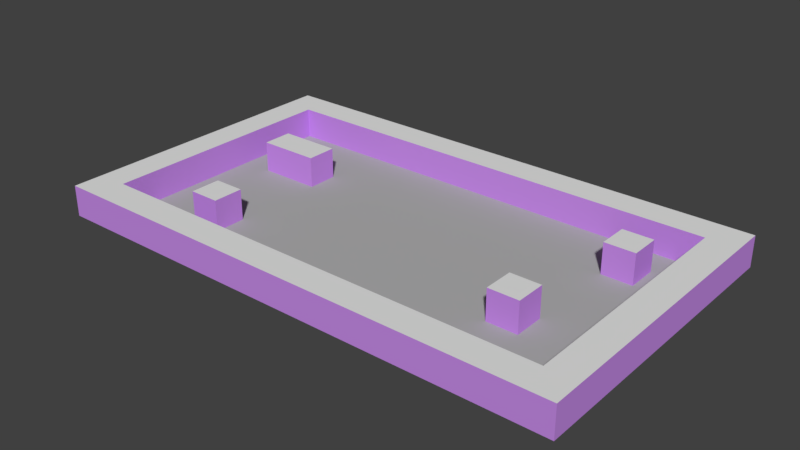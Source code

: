 # Source: world.blend  (saved by Blender 2.77.0; exported with 4.5.12 LTS)
import bpy
from mathutils import Matrix  # noqa: F401  (used for matrix-valued properties, if any)

bpy.ops.wm.read_factory_settings(use_empty=True)
scene = bpy.context.scene
scene.name = 'Scene'

# ---- collections
col_collection_1 = bpy.data.collections.new('Collection 1'); scene.collection.children.link(col_collection_1)

# ---- materials (node trees are filled in below, after node groups)
mat_material_001 = bpy.data.materials.new('Material.001')
mat_material_001.alpha_threshold = 0.0
mat_material_001.use_transparent_shadow = False
mat_material_001.diffuse_color = (0.4385, 0.4385, 0.4385, 1.0)
mat_material_001.roughness = 0.5
mat_material_002 = bpy.data.materials.new('Material.002')
mat_material_002.alpha_threshold = 0.0
mat_material_002.use_transparent_shadow = False
mat_material_002.diffuse_color = (0.5675, 0.2588, 0.8, 1.0)
mat_material_002.roughness = 0.5
mat_material_003 = bpy.data.materials.new('Material.003')
mat_material_003.alpha_threshold = 0.0
mat_material_003.use_transparent_shadow = False
mat_material_003.roughness = 0.5

# ---- material node trees

# ---- world
world_world = bpy.data.worlds.new('World'); scene.world = world_world
world_world.color = (0.05088, 0.05088, 0.05088)
world_world.use_sun_shadow = False
world_world.sun_shadow_jitter_overblur = 0.0
world_world.cycles.sampling_method = 'MANUAL'

# ---- meshes
me_plane = bpy.data.meshes.new('Plane')
me_plane.from_pydata([(-5.0, 6.795e-07, -9.0), (-5.0, -6.04e-07, 8.0), (5.0, 6.795e-07, -9.0), (5.0, -6.04e-07, 8.0), (-5.0, 6.04e-07, -8.0), (-5.0, 5.285e-07, -7.0), (-5.0, 4.53e-07, -6.0), (-5.0, 3.775e-07, -5.0), (-5.0, 3.02e-07, -4.0), (-5.0, -3.02e-07, 4.0), (-5.0, -3.775e-07, 5.0), (-5.0, -4.53e-07, 6.0), (-5.0, -5.285e-07, 7.0), (5.0, -5.285e-07, 7.0), (5.0, -4.53e-07, 6.0), (5.0, -3.775e-07, 5.0), (5.0, -3.02e-07, 4.0), (5.0, 3.02e-07, -4.0), (5.0, 3.775e-07, -5.0), (5.0, 4.53e-07, -6.0), (5.0, 5.285e-07, -7.0), (5.0, 6.04e-07, -8.0), (4.0, 6.795e-07, -9.0), (3.0, 6.795e-07, -9.0), (2.0, 6.795e-07, -9.0), (1.0, 6.795e-07, -9.0), (-6.795e-07, 6.795e-07, -9.0), (-1.0, 6.795e-07, -9.0), (-2.0, 6.795e-07, -9.0), (-3.0, 6.795e-07, -9.0), (-4.0, 6.795e-07, -9.0), (-4.0, -6.04e-07, 8.0), (-3.0, -6.04e-07, 8.0), (-2.0, -6.04e-07, 8.0), (-1.0, -6.04e-07, 8.0), (6.04e-07, -6.04e-07, 8.0), (1.0, -6.04e-07, 8.0), (2.0, -6.04e-07, 8.0), (3.0, -6.04e-07, 8.0), (4.0, -6.04e-07, 8.0), (-4.0, 6.04e-07, -8.0), (-3.0, 6.04e-07, -8.0), (-2.0, 6.04e-07, -8.0), (-1.0, 6.04e-07, -8.0), (-6.04e-07, 6.04e-07, -8.0), (1.0, 6.04e-07, -8.0), (2.0, 6.04e-07, -8.0), (3.0, 6.04e-07, -8.0), (4.0, 6.04e-07, -8.0), (-4.0, 5.285e-07, -7.0), (-3.0, 5.285e-07, -7.0), (-2.0, 5.285e-07, -7.0), (-1.0, 5.285e-07, -7.0), (-5.285e-07, 5.285e-07, -7.0), (1.0, 5.285e-07, -7.0), (2.0, 5.285e-07, -7.0), (3.0, 5.285e-07, -7.0), (4.0, 5.285e-07, -7.0), (-4.0, 4.53e-07, -6.0), (-3.0, 4.53e-07, -6.0), (-2.0, 4.53e-07, -6.0), (-1.0, 4.53e-07, -6.0), (-4.53e-07, 4.53e-07, -6.0), (1.0, 4.53e-07, -6.0), (2.0, 4.53e-07, -6.0), (3.0, 4.53e-07, -6.0), (4.0, 4.53e-07, -6.0), (-4.0, 3.775e-07, -5.0), (-3.0, 3.775e-07, -5.0), (-2.0, 3.775e-07, -5.0), (-1.0, 3.775e-07, -5.0), (-3.775e-07, 3.775e-07, -5.0), (1.0, 3.775e-07, -5.0), (2.0, 3.775e-07, -5.0), (3.0, 3.775e-07, -5.0), (4.0, 3.775e-07, -5.0), (-4.0, 3.02e-07, -4.0), (-3.0, 3.02e-07, -4.0), (-2.0, 3.02e-07, -4.0), (-1.0, 3.02e-07, -4.0), (-3.02e-07, 3.02e-07, -4.0), (1.0, 3.02e-07, -4.0), (2.0, 3.02e-07, -4.0), (3.0, 3.02e-07, -4.0), (4.0, 3.02e-07, -4.0), (-4.0, -3.02e-07, 4.0), (-3.0, -3.02e-07, 4.0), (-2.0, -3.02e-07, 4.0), (-1.0, -3.02e-07, 4.0), (3.02e-07, -3.02e-07, 4.0), (1.0, -3.02e-07, 4.0), (2.0, -3.02e-07, 4.0), (3.0, -3.02e-07, 4.0), (4.0, -3.02e-07, 4.0), (-4.0, -3.775e-07, 5.0), (-3.0, -3.775e-07, 5.0), (-2.0, -3.775e-07, 5.0), (-1.0, -3.775e-07, 5.0), (3.775e-07, -3.775e-07, 5.0), (1.0, -3.775e-07, 5.0), (2.0, -3.775e-07, 5.0), (3.0, -3.775e-07, 5.0), (4.0, -3.775e-07, 5.0), (-4.0, -4.53e-07, 6.0), (-3.0, -4.53e-07, 6.0), (-2.0, -4.53e-07, 6.0), (-1.0, -4.53e-07, 6.0), (4.53e-07, -4.53e-07, 6.0), (1.0, -4.53e-07, 6.0), (2.0, -4.53e-07, 6.0), (3.0, -4.53e-07, 6.0), (4.0, -4.53e-07, 6.0), (-4.0, -5.285e-07, 7.0), (-3.0, -5.285e-07, 7.0), (-2.0, -5.285e-07, 7.0), (-1.0, -5.285e-07, 7.0), (5.285e-07, -5.285e-07, 7.0), (1.0, -5.285e-07, 7.0), (2.0, -5.285e-07, 7.0), (3.0, -5.285e-07, 7.0), (4.0, -5.285e-07, 7.0), (-4.0, 1.0, -9.0), (-5.0, 1.0, -9.0), (-5.0, 1.0, 7.0), (-5.0, 1.0, 8.0), (4.0, 1.0, 8.0), (5.0, 1.0, 8.0), (5.0, 1.0, -8.0), (5.0, 1.0, -9.0), (-5.0, 1.0, -8.0), (-5.0, 1.0, -7.0), (-5.0, 1.0, -6.0), (-5.0, 1.0, -5.0), (-5.0, 1.0, -4.0), (-5.0, 1.0, 4.0), (-5.0, 1.0, 5.0), (-5.0, 1.0, 6.0), (5.0, 1.0, 7.0), (5.0, 1.0, 6.0), (5.0, 1.0, 5.0), (5.0, 1.0, 4.0), (5.0, 1.0, -4.0), (5.0, 1.0, -5.0), (5.0, 1.0, -6.0), (5.0, 1.0, -7.0), (4.0, 1.0, -8.0), (4.0, 1.0, -7.0), (4.0, 1.0, -6.0), (4.0, 1.0, -5.0), (4.0, 1.0, -4.0), (4.0, 1.0, 4.0), (4.0, 1.0, 5.0), (4.0, 1.0, 6.0), (4.0, 1.0, 7.0), (4.0, 1.0, -9.0), (3.0, 1.0, -9.0), (2.0, 1.0, -9.0), (1.0, 1.0, -9.0), (-6.795e-07, 1.0, -9.0), (-1.0, 1.0, -9.0), (-2.0, 1.0, -9.0), (-3.0, 1.0, -9.0), (-4.0, 1.0, 8.0), (-3.0, 1.0, 8.0), (-2.0, 1.0, 8.0), (-1.0, 1.0, 8.0), (6.04e-07, 1.0, 8.0), (1.0, 1.0, 8.0), (2.0, 1.0, 8.0), (3.0, 1.0, 8.0), (-4.0, 1.0, -8.0), (-3.0, 1.0, -8.0), (-2.0, 1.0, -8.0), (-1.0, 1.0, -8.0), (-6.04e-07, 1.0, -8.0), (1.0, 1.0, -8.0), (2.0, 1.0, -8.0), (3.0, 1.0, -8.0), (-4.0, 1.0, -7.0), (-4.0, 1.0, -6.0), (-4.0, 1.0, -5.0), (-4.0, 1.0, -4.0), (-4.0, 1.0, 4.0), (-4.0, 1.0, 5.0), (-4.0, 1.0, 6.0), (-4.0, 1.0, 7.0), (-3.0, 1.0, 7.0), (-2.0, 1.0, 7.0), (-1.0, 1.0, 7.0), (5.285e-07, 1.0, 7.0), (1.0, 1.0, 7.0), (2.0, 1.0, 7.0), (3.0, 1.0, 7.0), (1.0, 1.0, -7.0), (2.0, 1.0, -7.0), (1.0, 1.0, -6.0), (2.0, 1.0, -6.0), (1.0, 1.0, -5.0), (2.0, 1.0, -5.0), (-3.0, 1.0, -6.0), (-2.0, 1.0, -6.0), (-3.0, 1.0, -5.0), (-2.0, 1.0, -5.0), (-2.0, 1.0, 4.0), (-1.0, 1.0, 4.0), (-2.0, 1.0, 5.0), (-1.0, 1.0, 5.0), (2.0, 1.0, 5.0), (3.0, 1.0, 5.0), (2.0, 1.0, 6.0), (3.0, 1.0, 6.0), (-5.0, 2.265e-07, -3.0), (-5.0, 1.51e-07, -2.0), (-5.0, 7.55e-08, -1.0), (-5.0, -2.961e-14, 3.775e-07), (-5.0, -7.55e-08, 1.0), (-5.0, -1.51e-07, 2.0), (-5.0, -2.265e-07, 3.0), (5.0, -2.265e-07, 3.0), (5.0, -1.51e-07, 2.0), (5.0, -7.55e-08, 1.0), (5.0, 2.961e-14, -3.775e-07), (5.0, 7.55e-08, -1.0), (5.0, 1.51e-07, -2.0), (5.0, 2.265e-07, -3.0), (-4.0, -2.265e-07, 3.0), (-4.0, -1.51e-07, 2.0), (-4.0, -7.55e-08, 1.0), (-4.0, -2.369e-14, 3.02e-07), (-4.0, 7.55e-08, -1.0), (-4.0, 1.51e-07, -2.0), (-4.0, 2.265e-07, -3.0), (-3.0, -2.265e-07, 3.0), (-3.0, -1.51e-07, 2.0), (-3.0, -7.55e-08, 1.0), (-3.0, -1.777e-14, 2.265e-07), (-3.0, 7.55e-08, -1.0), (-3.0, 1.51e-07, -2.0), (-3.0, 2.265e-07, -3.0), (-2.0, -2.265e-07, 3.0), (-2.0, -1.51e-07, 2.0), (-2.0, -7.55e-08, 1.0), (-2.0, -1.184e-14, 1.51e-07), (-2.0, 7.55e-08, -1.0), (-2.0, 1.51e-07, -2.0), (-2.0, 2.265e-07, -3.0), (-1.0, -2.265e-07, 3.0), (-1.0, -1.51e-07, 2.0), (-1.0, -7.55e-08, 1.0), (-1.0, -5.922e-15, 7.55e-08), (-1.0, 7.55e-08, -1.0), (-1.0, 1.51e-07, -2.0), (-1.0, 2.265e-07, -3.0), (2.265e-07, -2.265e-07, 3.0), (1.51e-07, -1.51e-07, 2.0), (7.55e-08, -7.55e-08, 1.0), (-1.998e-30, -2.647e-23, -1.998e-30), (-7.55e-08, 7.55e-08, -1.0), (-1.51e-07, 1.51e-07, -2.0), (-2.265e-07, 2.265e-07, -3.0), (1.0, -2.265e-07, 3.0), (1.0, -1.51e-07, 2.0), (1.0, -7.55e-08, 1.0), (1.0, 5.922e-15, -7.55e-08), (1.0, 7.55e-08, -1.0), (1.0, 1.51e-07, -2.0), (1.0, 2.265e-07, -3.0), (2.0, -2.265e-07, 3.0), (2.0, -1.51e-07, 2.0), (2.0, -7.55e-08, 1.0), (2.0, 1.184e-14, -1.51e-07), (2.0, 7.55e-08, -1.0), (2.0, 1.51e-07, -2.0), (2.0, 2.265e-07, -3.0), (3.0, -2.265e-07, 3.0), (3.0, -1.51e-07, 2.0), (3.0, -7.55e-08, 1.0), (3.0, 1.777e-14, -2.265e-07), (3.0, 7.55e-08, -1.0), (3.0, 1.51e-07, -2.0), (3.0, 2.265e-07, -3.0), (4.0, -2.265e-07, 3.0), (4.0, -1.51e-07, 2.0), (4.0, -7.55e-08, 1.0), (4.0, 2.369e-14, -3.02e-07), (4.0, 7.55e-08, -1.0), (4.0, 1.51e-07, -2.0), (4.0, 2.265e-07, -3.0), (-5.0, 1.0, -3.0), (-5.0, 1.0, -2.0), (-5.0, 1.0, -1.0), (-5.0, 1.0, 4.53e-07), (-5.0, 1.0, 1.0), (-5.0, 1.0, 2.0), (-5.0, 1.0, 3.0), (5.0, 1.0, 3.0), (5.0, 1.0, 2.0), (5.0, 1.0, 1.0), (5.0, 1.0, -3.02e-07), (5.0, 1.0, -1.0), (5.0, 1.0, -2.0), (5.0, 1.0, -3.0), (-4.0, 1.0, 3.0), (-4.0, 1.0, 2.0), (-4.0, 1.0, 1.0), (-4.0, 1.0, 3.775e-07), (-4.0, 1.0, -1.0), (-4.0, 1.0, -2.0), (-4.0, 1.0, -3.0), (4.0, 1.0, 3.0), (4.0, 1.0, 2.0), (4.0, 1.0, 1.0), (4.0, 1.0, -2.265e-07), (4.0, 1.0, -1.0), (4.0, 1.0, -2.0), (4.0, 1.0, -3.0)], [], [(39, 3, 126, 125), (44, 45, 175, 174), (12, 1, 124, 123), (43, 44, 174, 173), (58, 49, 178, 179), (30, 0, 122, 121), (231, 76, 181, 308), (42, 43, 173, 172), (66, 75, 148, 147), (112, 103, 184, 185), (93, 102, 151, 150), (103, 112, 113, 104), (104, 113, 114, 105), (105, 114, 115, 106), (106, 115, 116, 107), (107, 116, 117, 108), (108, 117, 118, 109), (109, 118, 119, 110), (110, 119, 120, 111), (41, 42, 172, 171), (94, 103, 104, 95), (95, 104, 105, 96), (96, 105, 106, 97), (97, 106, 107, 98), (98, 107, 108, 99), (99, 108, 109, 100), (68, 69, 202, 201), (101, 110, 111, 102), (120, 119, 192, 153), (85, 94, 95, 86), (86, 95, 96, 87), (59, 68, 201, 199), (88, 97, 98, 89), (89, 98, 99, 90), (90, 99, 100, 91), (91, 100, 101, 92), (92, 101, 102, 93), (40, 41, 171, 170), (225, 85, 86, 232), (232, 86, 87, 239), (239, 87, 88, 246), (246, 88, 89, 253), (253, 89, 90, 260), (260, 90, 91, 267), (267, 91, 92, 274), (274, 92, 93, 281), (119, 118, 191, 192), (67, 76, 77, 68), (68, 77, 78, 69), (69, 78, 79, 70), (70, 79, 80, 71), (71, 80, 81, 72), (72, 81, 82, 73), (73, 82, 83, 74), (74, 83, 84, 75), (118, 117, 190, 191), (58, 67, 68, 59), (100, 109, 209, 207), (60, 69, 70, 61), (61, 70, 71, 62), (62, 71, 72, 63), (73, 64, 196, 198), (64, 73, 74, 65), (65, 74, 75, 66), (38, 39, 125, 169), (49, 58, 59, 50), (50, 59, 60, 51), (51, 60, 61, 52), (52, 61, 62, 53), (53, 62, 63, 54), (72, 73, 198, 197), (55, 64, 65, 56), (56, 65, 66, 57), (117, 116, 189, 190), (40, 49, 50, 41), (41, 50, 51, 42), (42, 51, 52, 43), (43, 52, 53, 44), (44, 53, 54, 45), (45, 54, 55, 46), (46, 55, 56, 47), (47, 56, 57, 48), (20, 21, 127, 144), (37, 38, 169, 168), (116, 115, 188, 189), (19, 20, 144, 143), (36, 37, 168, 167), (115, 114, 187, 188), (18, 19, 143, 142), (35, 36, 167, 166), (114, 113, 186, 187), (17, 18, 142, 141), (34, 35, 166, 165), (67, 58, 179, 180), (48, 57, 146, 145), (113, 112, 185, 186), (224, 17, 141, 301), (94, 85, 182, 183), (33, 34, 165, 164), (75, 84, 149, 148), (153, 125, 126, 137), (154, 145, 127, 128), (145, 146, 144, 127), (146, 147, 143, 144), (147, 148, 142, 143), (148, 149, 141, 142), (309, 150, 140, 295), (150, 151, 139, 140), (151, 152, 138, 139), (152, 153, 137, 138), (136, 123, 185, 184), (135, 136, 184, 183), (134, 135, 183, 182), (294, 134, 182, 302), (132, 133, 181, 180), (131, 132, 180, 179), (130, 131, 179, 178), (129, 130, 178, 170), (122, 129, 170, 121), (121, 170, 171, 161), (161, 171, 172, 160), (160, 172, 173, 159), (159, 173, 174, 158), (158, 174, 175, 157), (157, 175, 176, 156), (156, 176, 177, 155), (155, 177, 145, 154), (123, 124, 162, 185), (185, 162, 163, 186), (186, 163, 164, 187), (187, 164, 165, 188), (188, 165, 166, 189), (189, 166, 167, 190), (190, 167, 168, 191), (191, 168, 169, 192), (192, 169, 125, 153), (45, 46, 176, 175), (21, 2, 128, 127), (46, 47, 177, 176), (0, 4, 129, 122), (47, 48, 145, 177), (2, 22, 154, 128), (4, 5, 130, 129), (22, 23, 155, 154), (5, 6, 131, 130), (23, 24, 156, 155), (111, 120, 153, 152), (6, 7, 132, 131), (281, 93, 150, 309), (24, 25, 157, 156), (103, 94, 183, 184), (7, 8, 133, 132), (57, 66, 147, 146), (76, 67, 180, 181), (25, 26, 158, 157), (217, 9, 134, 294), (49, 40, 170, 178), (26, 27, 159, 158), (9, 10, 135, 134), (27, 28, 160, 159), (10, 11, 136, 135), (28, 29, 161, 160), (11, 12, 123, 136), (29, 30, 121, 161), (3, 13, 137, 126), (1, 31, 162, 124), (13, 14, 138, 137), (31, 32, 163, 162), (14, 15, 139, 138), (32, 33, 164, 163), (102, 111, 152, 151), (15, 16, 140, 139), (195, 197, 198, 196), (193, 195, 196, 194), (64, 55, 194, 196), (63, 72, 197, 195), (54, 63, 195, 193), (55, 54, 193, 194), (207, 209, 210, 208), (203, 205, 206, 204), (199, 201, 202, 200), (110, 101, 208, 210), (109, 110, 210, 209), (69, 60, 200, 202), (87, 96, 205, 203), (96, 97, 206, 205), (60, 59, 199, 200), (101, 100, 207, 208), (97, 88, 204, 206), (88, 87, 203, 204), (8, 211, 288, 133), (211, 212, 289, 288), (212, 213, 290, 289), (213, 214, 291, 290), (214, 215, 292, 291), (215, 216, 293, 292), (216, 217, 294, 293), (84, 287, 315, 149), (287, 286, 314, 315), (286, 285, 313, 314), (285, 284, 312, 313), (284, 283, 311, 312), (283, 282, 310, 311), (282, 281, 309, 310), (133, 288, 308, 181), (288, 289, 307, 308), (289, 290, 306, 307), (290, 291, 305, 306), (291, 292, 304, 305), (292, 293, 303, 304), (293, 294, 302, 303), (149, 315, 301, 141), (315, 314, 300, 301), (314, 313, 299, 300), (313, 312, 298, 299), (312, 311, 297, 298), (311, 310, 296, 297), (310, 309, 295, 296), (16, 218, 295, 140), (218, 219, 296, 295), (219, 220, 297, 296), (220, 221, 298, 297), (221, 222, 299, 298), (222, 223, 300, 299), (223, 224, 301, 300), (83, 280, 287, 84), (280, 279, 286, 287), (279, 278, 285, 286), (278, 277, 284, 285), (277, 276, 283, 284), (276, 275, 282, 283), (275, 274, 281, 282), (82, 273, 280, 83), (273, 272, 279, 280), (272, 271, 278, 279), (271, 270, 277, 278), (270, 269, 276, 277), (269, 268, 275, 276), (268, 267, 274, 275), (81, 266, 273, 82), (266, 265, 272, 273), (265, 264, 271, 272), (264, 263, 270, 271), (263, 262, 269, 270), (262, 261, 268, 269), (261, 260, 267, 268), (80, 259, 266, 81), (259, 258, 265, 266), (258, 257, 264, 265), (257, 256, 263, 264), (256, 255, 262, 263), (255, 254, 261, 262), (254, 253, 260, 261), (79, 252, 259, 80), (252, 251, 258, 259), (251, 250, 257, 258), (250, 249, 256, 257), (249, 248, 255, 256), (248, 247, 254, 255), (247, 246, 253, 254), (78, 245, 252, 79), (245, 244, 251, 252), (244, 243, 250, 251), (243, 242, 249, 250), (242, 241, 248, 249), (241, 240, 247, 248), (240, 239, 246, 247), (77, 238, 245, 78), (238, 237, 244, 245), (237, 236, 243, 244), (236, 235, 242, 243), (235, 234, 241, 242), (234, 233, 240, 241), (233, 232, 239, 240), (76, 231, 238, 77), (231, 230, 237, 238), (230, 229, 236, 237), (229, 228, 235, 236), (228, 227, 234, 235), (227, 226, 233, 234), (226, 225, 232, 233), (85, 225, 302, 182), (225, 226, 303, 302), (226, 227, 304, 303), (227, 228, 305, 304), (228, 229, 306, 305), (229, 230, 307, 306), (230, 231, 308, 307)])
me_plane.polygons.foreach_set('material_index', [1, 1, 1, 1, 1, 1, 1, 1, 1, 1, 1, 0, 0, 0, 0, 0, 0, 0, 0, 1, 0, 0, 0, 0, 0, 0, 1, 0, 1, 0, 0, 1, 0, 0, 0, 0, 0, 1, 0, 0, 0, 0, 0, 0, 0, 0, 1, 0, 0, 0, 0, 0, 0, 0, 0, 1, 0, 1, 0, 0, 0, 1, 0, 0, 1, 0, 0, 0, 0, 0, 1, 0, 0, 1, 0, 0, 0, 0, 0, 0, 0, 0, 1, 1, 1, 1, 1, 1, 1, 1, 1, 1, 1, 1, 1, 1, 1, 1, 1, 1, 2, 2, 2, 2, 2, 2, 2, 2, 2, 2, 2, 2, 2, 2, 2, 2, 2, 2, 2, 2, 2, 2, 2, 2, 2, 2, 2, 2, 2, 2, 2, 2, 2, 2, 2, 2, 1, 1, 1, 1, 1, 1, 1, 1, 1, 1, 1, 1, 1, 1, 1, 1, 1, 1, 1, 1, 1, 1, 1, 1, 1, 1, 1, 1, 1, 1, 1, 1, 1, 1, 1, 1, 2, 2, 1, 1, 1, 1, 2, 2, 2, 1, 1, 1, 1, 1, 1, 1, 1, 1, 1, 1, 1, 1, 1, 1, 1, 1, 1, 1, 1, 1, 1, 1, 2, 2, 2, 2, 2, 2, 2, 2, 2, 2, 2, 2, 2, 2, 1, 1, 1, 1, 1, 1, 1, 0, 0, 0, 0, 0, 0, 0, 0, 0, 0, 0, 0, 0, 0, 0, 0, 0, 0, 0, 0, 0, 0, 0, 0, 0, 0, 0, 0, 0, 0, 0, 0, 0, 0, 0, 0, 0, 0, 0, 0, 0, 0, 0, 0, 0, 0, 0, 0, 0, 0, 0, 0, 0, 0, 0, 0, 1, 1, 1, 1, 1, 1, 1])
me_plane.materials.append(mat_material_001)
me_plane.materials.append(mat_material_002)
me_plane.materials.append(mat_material_003)
me_plane.use_remesh_preserve_volume = False
me_plane.use_remesh_preserve_attributes = False
me_plane.use_mirror_vertex_groups = False
me_plane.update()

# ---- objects
ob_plane = bpy.data.objects.new('Plane', me_plane)

# ---- transforms, parenting, visibility, modifiers, constraints
ob_plane.location = (0.0, 0.0, 0.0)
ob_plane.rotation_euler = (1.571, 2.22e-16, 1.571)
ob_plane.lineart.crease_threshold = 0.0

# ---- collection membership
col_collection_1.objects.link(ob_plane)

# ---- scene / render settings (as saved in the file)
scene.frame_start = 1; scene.frame_end = 250; scene.frame_set(1)
scene.render.engine = 'BLENDER_EEVEE_NEXT'
scene.render.resolution_percentage = 50
scene.render.dither_intensity = 0.0
scene.cycles.use_denoising = False
scene.cycles.samples = 128
scene.cycles.sampling_pattern = 'TABULATED_SOBOL'
scene.cycles.light_sampling_threshold = 0.0
scene.cycles.use_adaptive_sampling = False
scene.cycles.use_light_tree = False
scene.cycles.blur_glossy = 0.0
scene.cycles.sample_clamp_indirect = 0.0
scene.view_settings.view_transform = 'Standard'
bpy.context.view_layer.update()

# ---- added for rendering (the .blend has no active camera and no usable light): camera, sun
cam_auto = bpy.data.cameras.new('AutoCamera')
cam_auto.lens = 50.0
cam_auto.sensor_width = 36.0
cam_auto.clip_end = 1000.0
ob_auto_camera = bpy.data.objects.new('AutoCamera', cam_auto)
scene.collection.objects.link(ob_auto_camera)
ob_auto_camera.location = (17.7717, -21.9261, 15.1174)
ob_auto_camera.rotation_euler = (1.09748, -7.21219e-08, 0.694738)
scene.camera = ob_auto_camera
light_auto_sun = bpy.data.lights.new('AutoSun', 'SUN')
light_auto_sun.energy = 3.0
light_auto_sun.angle = 0.0523599
ob_auto_sun = bpy.data.objects.new('AutoSun', light_auto_sun)
scene.collection.objects.link(ob_auto_sun)
ob_auto_sun.rotation_euler = (0.872665, 0.174533, 0.523599)
bpy.context.view_layer.update()
